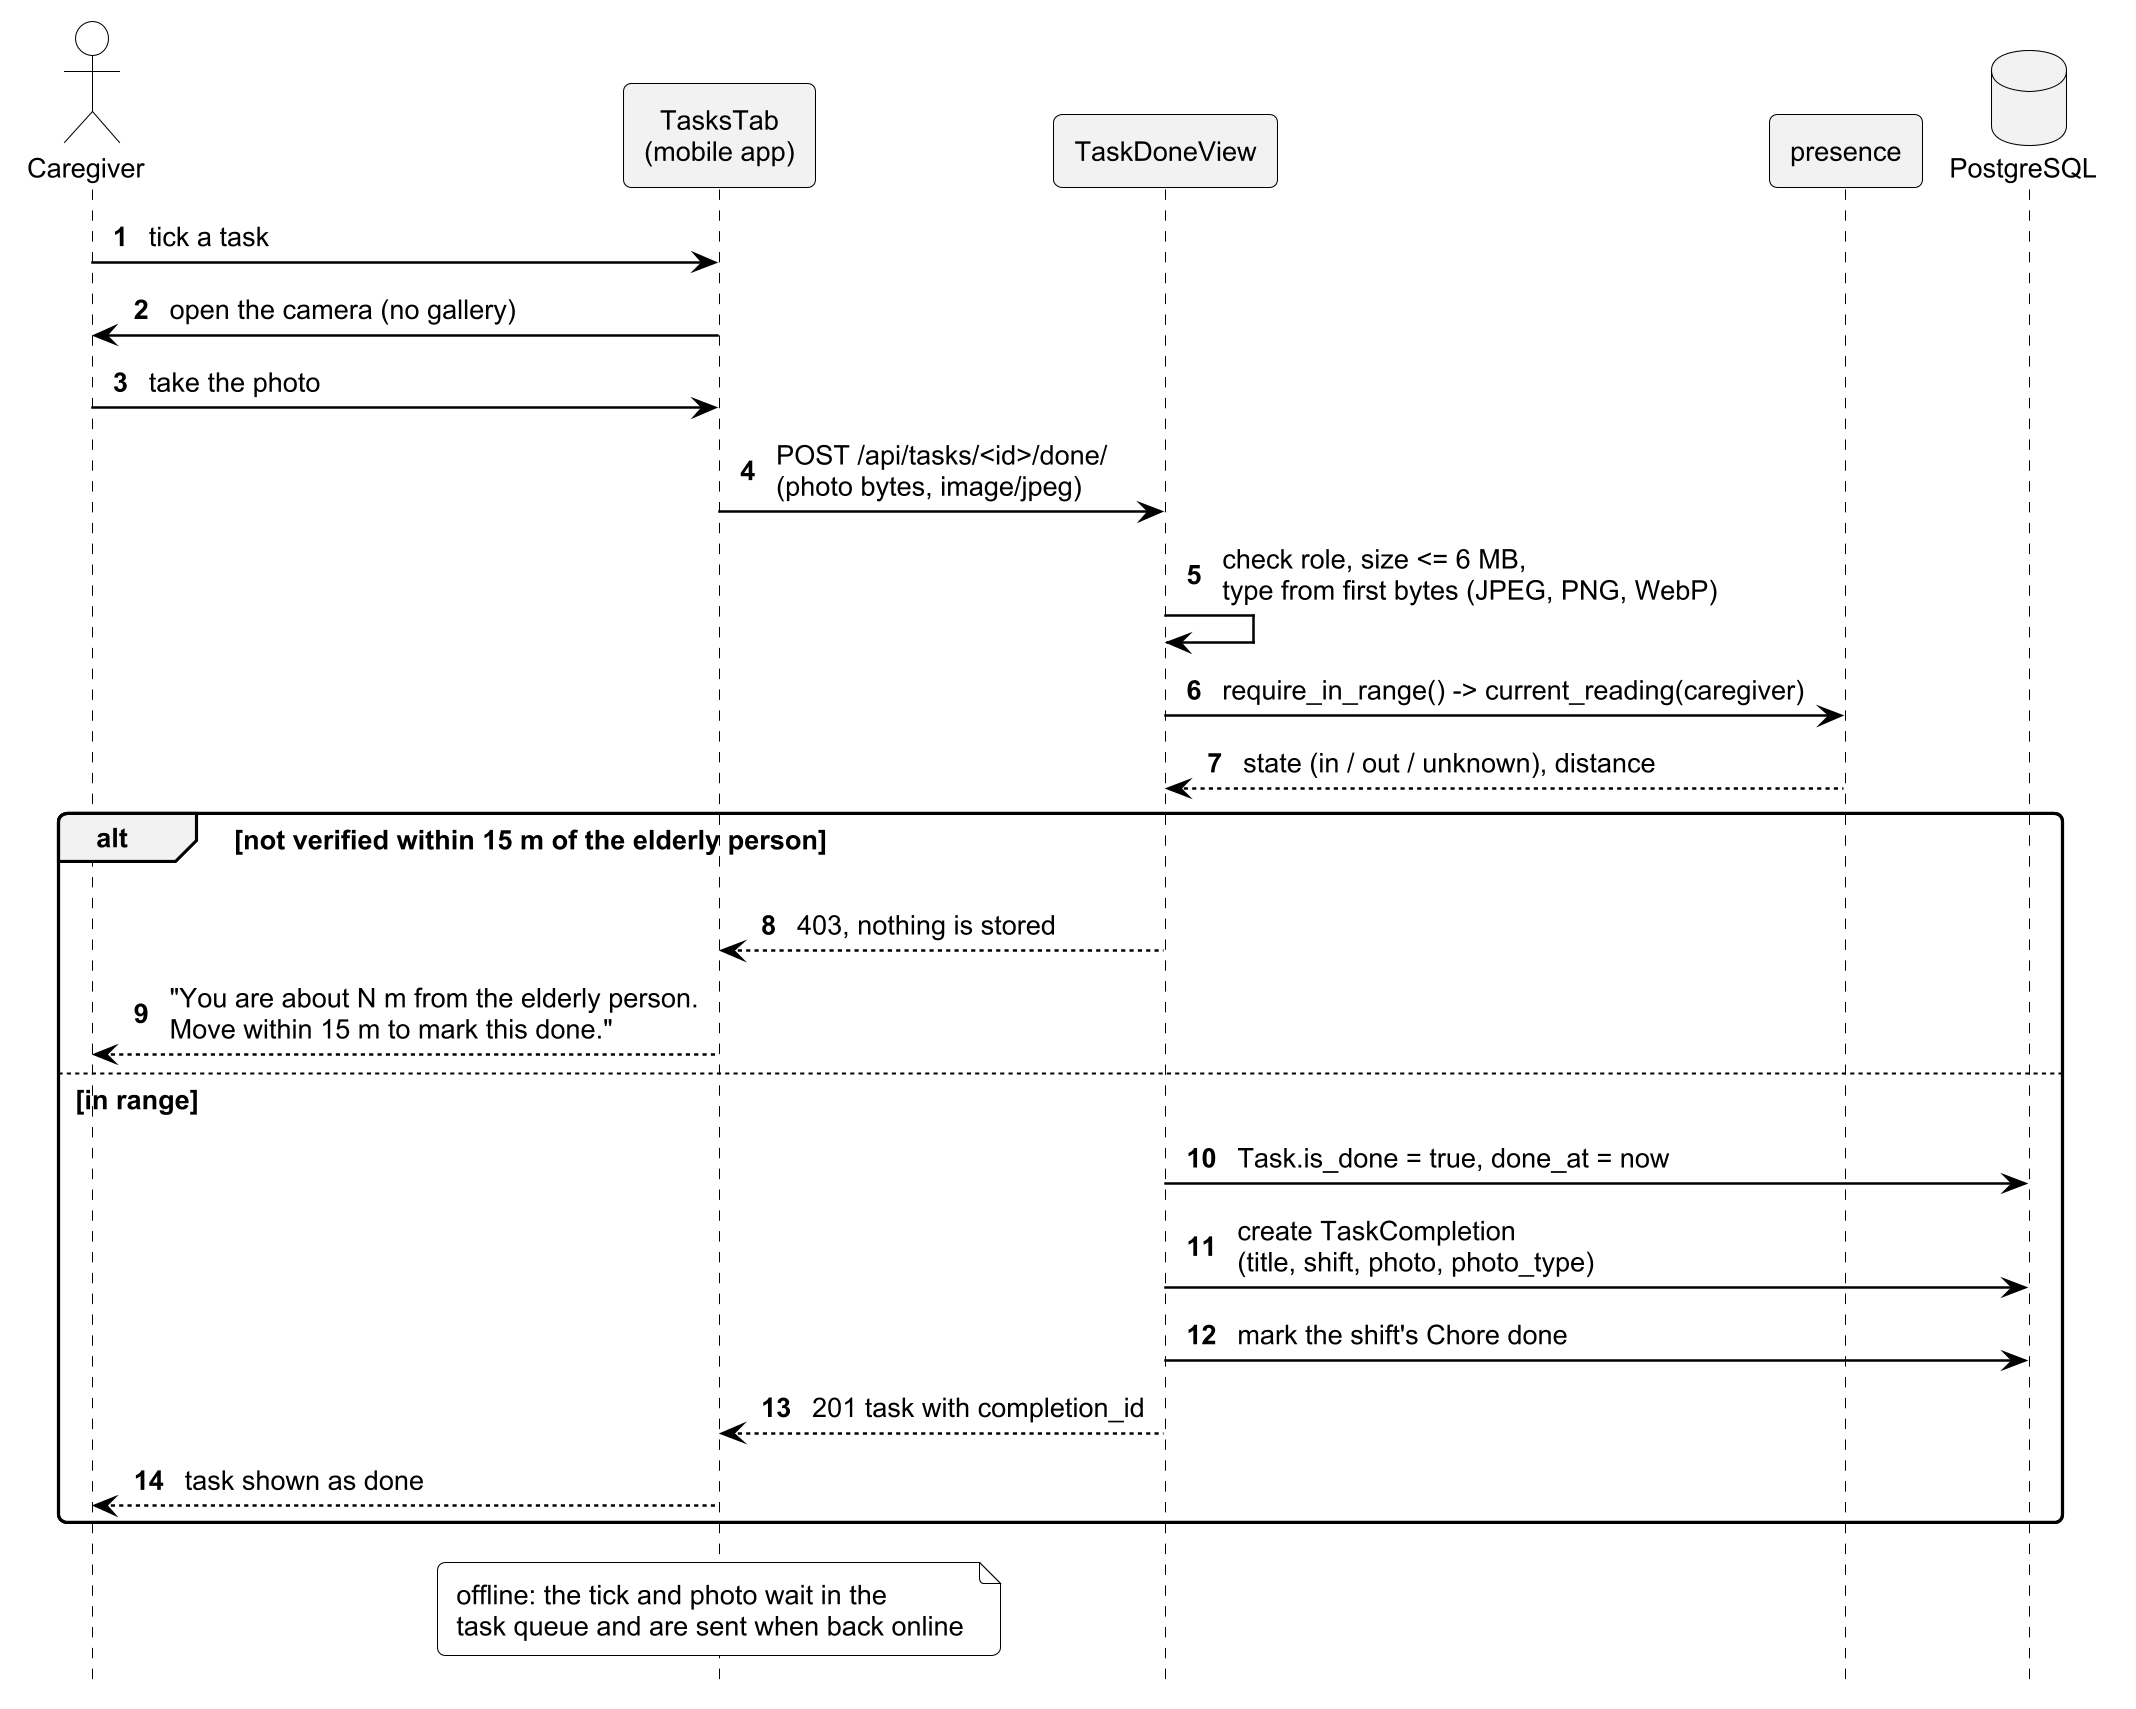

The diagram above was rendered by PlantUML. Its source (embedded in the PNG):
@startuml fig4_06_seq_task_proof
!include style.iuml
autonumber
hide footbox

actor "Caregiver" as U
participant "TasksTab\n(mobile app)" as App
participant "TaskDoneView" as API
participant "presence" as P
database "PostgreSQL" as DB

U -> App : tick a task
App -> U : open the camera (no gallery)
U -> App : take the photo
App -> API : POST /api/tasks/<id>/done/\n(photo bytes, image/jpeg)
API -> API : check role, size <= 6 MB,\ntype from first bytes (JPEG, PNG, WebP)
API -> P : require_in_range() -> current_reading(caregiver)
P --> API : state (in / out / unknown), distance
alt not verified within 15 m of the elderly person
  API --> App : 403, nothing is stored
  App --> U : "You are about N m from the elderly person.\nMove within 15 m to mark this done."
else in range
  API -> DB : Task.is_done = true, done_at = now
  API -> DB : create TaskCompletion\n(title, shift, photo, photo_type)
  API -> DB : mark the shift's Chore done
  API --> App : 201 task with completion_id
  App --> U : task shown as done
end
note over App : offline: the tick and photo wait in the\ntask queue and are sent when back online
@enduml